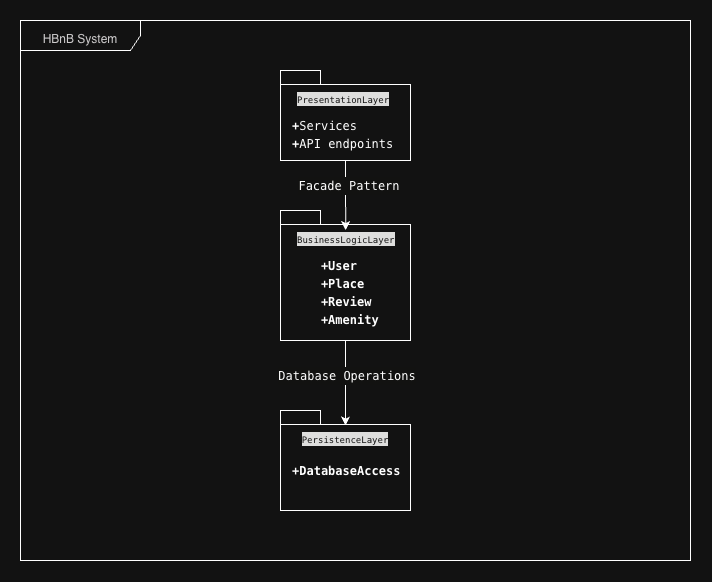

The diagram above was exported from draw.io. Its source (the exported page's mxGraphModel, read from the mxfile embedded in the PNG):
<mxGraphModel dx="1185" dy="794" grid="1" gridSize="10" guides="1" tooltips="1" connect="1" arrows="1" fold="1" page="1" pageScale="1" pageWidth="850" pageHeight="1100" math="0" shadow="0">
  <root>
    <mxCell id="0" />
    <mxCell id="1" parent="0" />
    <mxCell id="9BsyCphN4Fx1iq0fgkYD-1" parent="1" style="shape=umlFrame;whiteSpace=wrap;html=1;pointerEvents=0;width=120;height=30;" value="&lt;h1 style=&quot;box-sizing: border-box; margin: 0px; font-family: aktiv-grotesk, sans-serif; font-weight: 500; line-height: 1.1; color: rgb(41, 39, 40); text-align: start; background-color: rgb(255, 255, 255);&quot;&gt;&lt;font style=&quot;font-size: 12px;&quot;&gt;HBnB System&lt;/font&gt;&lt;/h1&gt;" vertex="1">
      <mxGeometry height="540" width="670" x="70" y="70" as="geometry" />
    </mxCell>
    <mxCell id="9BsyCphN4Fx1iq0fgkYD-2" parent="1" style="shape=folder;fontStyle=1;spacingTop=10;tabWidth=40;tabHeight=14;tabPosition=left;html=1;whiteSpace=wrap;" value="&lt;div style=&quot;background-color: rgb(255, 255, 254); font-family: Menlo, Monaco, &amp;quot;Courier New&amp;quot;, monospace; font-weight: normal; line-height: 18px; white-space: pre;&quot;&gt;&lt;br&gt;&lt;/div&gt;" vertex="1">
      <mxGeometry height="90" width="130" x="330" y="120" as="geometry" />
    </mxCell>
    <mxCell id="9BsyCphN4Fx1iq0fgkYD-5" parent="1" style="text;whiteSpace=wrap;html=1;" value="&lt;span style=&quot;color: rgb(255, 255, 255); font-family: Menlo, Monaco, &amp;quot;Courier New&amp;quot;, monospace; font-style: normal; font-variant-ligatures: normal; font-variant-caps: normal; font-weight: 400; letter-spacing: normal; orphans: 2; text-align: center; text-indent: 0px; text-transform: none; widows: 2; word-spacing: 0px; -webkit-text-stroke-width: 0px; white-space: pre; background-color: rgb(18, 18, 17); text-decoration-thickness: initial; text-decoration-style: initial; text-decoration-color: initial; float: none; display: inline !important;&quot;&gt;&lt;font style=&quot;font-size: 9px;&quot;&gt;PresentationLayer&lt;/font&gt;&lt;/span&gt;" vertex="1">
      <mxGeometry height="30" width="100" x="345" y="135" as="geometry" />
    </mxCell>
    <mxCell id="9BsyCphN4Fx1iq0fgkYD-15" parent="1" style="text;whiteSpace=wrap;html=1;" value="&lt;div style=&quot;font-family: Menlo, Monaco, &amp;quot;Courier New&amp;quot;, monospace; font-weight: normal; font-size: 12px; line-height: 18px; white-space: pre;&quot;&gt;&lt;div style=&quot;&quot;&gt;&lt;span&gt;&lt;font style=&quot;color: light-dark(rgb(0, 0, 0), rgb(255, 255, 255));&quot;&gt;&lt;span style=&quot;font-weight: bold;&quot;&gt;+&lt;/span&gt;&lt;span&gt;Services&lt;/span&gt;&lt;/font&gt;&lt;/span&gt;&lt;/div&gt;&lt;div style=&quot;&quot;&gt;&lt;span&gt;&lt;font style=&quot;color: light-dark(rgb(0, 0, 0), rgb(255, 255, 255));&quot;&gt;&lt;span style=&quot;font-weight: bold;&quot;&gt;+&lt;/span&gt;&lt;span&gt;API&lt;/span&gt;&lt;span&gt; endpoints&lt;/span&gt;&lt;/font&gt;&lt;/span&gt;&lt;/div&gt;&lt;/div&gt;" vertex="1">
      <mxGeometry height="40" width="110" x="340" y="160" as="geometry" />
    </mxCell>
    <mxCell id="9BsyCphN4Fx1iq0fgkYD-24" edge="1" parent="1" source="9BsyCphN4Fx1iq0fgkYD-16" style="edgeStyle=orthogonalEdgeStyle;rounded=0;orthogonalLoop=1;jettySize=auto;html=1;entryX=0.5;entryY=0;entryDx=0;entryDy=0;" target="9BsyCphN4Fx1iq0fgkYD-20">
      <mxGeometry relative="1" as="geometry" />
    </mxCell>
    <mxCell id="9BsyCphN4Fx1iq0fgkYD-16" parent="1" style="shape=folder;fontStyle=1;spacingTop=10;tabWidth=40;tabHeight=14;tabPosition=left;html=1;whiteSpace=wrap;" value="&lt;div style=&quot;background-color: rgb(255, 255, 254); font-family: Menlo, Monaco, &amp;quot;Courier New&amp;quot;, monospace; font-weight: normal; line-height: 18px; white-space: pre;&quot;&gt;&lt;br&gt;&lt;/div&gt;" vertex="1">
      <mxGeometry height="130" width="130" x="330" y="260" as="geometry" />
    </mxCell>
    <mxCell id="9BsyCphN4Fx1iq0fgkYD-17" parent="1" style="text;whiteSpace=wrap;html=1;" value="&lt;span style=&quot;color: rgb(255, 255, 255); font-family: Menlo, Monaco, &amp;quot;Courier New&amp;quot;, monospace; font-style: normal; font-variant-ligatures: normal; font-variant-caps: normal; font-weight: 400; letter-spacing: normal; orphans: 2; text-align: center; text-indent: 0px; text-transform: none; widows: 2; word-spacing: 0px; -webkit-text-stroke-width: 0px; white-space: pre; background-color: rgb(18, 18, 17); text-decoration-thickness: initial; text-decoration-style: initial; text-decoration-color: initial; float: none; display: inline !important;&quot;&gt;&lt;font style=&quot;font-size: 9px;&quot;&gt;BusinessLogicLayer&lt;/font&gt;&lt;/span&gt;" vertex="1">
      <mxGeometry height="30" width="100" x="345" y="275" as="geometry" />
    </mxCell>
    <mxCell id="9BsyCphN4Fx1iq0fgkYD-18" parent="1" style="text;whiteSpace=wrap;html=1;" value="&lt;div style=&quot;line-height: 18px;&quot;&gt;&lt;div style=&quot;&quot;&gt;&lt;font face=&quot;Menlo, Monaco, Courier New, monospace&quot;&gt;&lt;span style=&quot;white-space: pre;&quot;&gt;&lt;b&gt;    +User&lt;br/&gt;    +Place&lt;br/&gt;    +Review&lt;br/&gt;    +Amenity&lt;/b&gt;&lt;/span&gt;&lt;/font&gt;&lt;/div&gt;&lt;/div&gt;" vertex="1">
      <mxGeometry height="80" width="110" x="340" y="300" as="geometry" />
    </mxCell>
    <mxCell id="9BsyCphN4Fx1iq0fgkYD-19" parent="1" style="shape=folder;fontStyle=1;spacingTop=10;tabWidth=40;tabHeight=14;tabPosition=left;html=1;whiteSpace=wrap;" value="&lt;div style=&quot;background-color: rgb(255, 255, 254); font-family: Menlo, Monaco, &amp;quot;Courier New&amp;quot;, monospace; font-weight: normal; line-height: 18px; white-space: pre;&quot;&gt;&lt;br&gt;&lt;/div&gt;" vertex="1">
      <mxGeometry height="100" width="130" x="330" y="460" as="geometry" />
    </mxCell>
    <mxCell id="9BsyCphN4Fx1iq0fgkYD-20" parent="1" style="text;whiteSpace=wrap;html=1;align=center;" value="&lt;span style=&quot;color: rgb(255, 255, 255); font-family: Menlo, Monaco, &amp;quot;Courier New&amp;quot;, monospace; font-style: normal; font-variant-ligatures: normal; font-variant-caps: normal; font-weight: 400; letter-spacing: normal; orphans: 2; text-indent: 0px; text-transform: none; widows: 2; word-spacing: 0px; -webkit-text-stroke-width: 0px; white-space: pre; background-color: rgb(18, 18, 17); text-decoration-thickness: initial; text-decoration-style: initial; text-decoration-color: initial; float: none; display: inline !important;&quot;&gt;&lt;font style=&quot;font-size: 9px;&quot;&gt;PersistenceLayer&lt;/font&gt;&lt;/span&gt;" vertex="1">
      <mxGeometry height="30" width="100" x="345" y="475" as="geometry" />
    </mxCell>
    <mxCell id="9BsyCphN4Fx1iq0fgkYD-21" parent="1" style="text;whiteSpace=wrap;html=1;" value="&lt;div style=&quot;line-height: 18px;&quot;&gt;&lt;div style=&quot;&quot;&gt;&lt;font face=&quot;Menlo, Monaco, Courier New, monospace&quot;&gt;&lt;span style=&quot;white-space: pre;&quot;&gt;&lt;b&gt;+DatabaseAccess&lt;/b&gt;&lt;/span&gt;&lt;/font&gt;&lt;/div&gt;&lt;/div&gt;" vertex="1">
      <mxGeometry height="40" width="110" x="340" y="505" as="geometry" />
    </mxCell>
    <mxCell id="9BsyCphN4Fx1iq0fgkYD-22" edge="1" parent="1" source="9BsyCphN4Fx1iq0fgkYD-2" style="edgeStyle=orthogonalEdgeStyle;rounded=0;orthogonalLoop=1;jettySize=auto;html=1;entryX=0.502;entryY=0.151;entryDx=0;entryDy=0;entryPerimeter=0;" target="9BsyCphN4Fx1iq0fgkYD-16">
      <mxGeometry relative="1" as="geometry" />
    </mxCell>
    <mxCell id="9BsyCphN4Fx1iq0fgkYD-23" parent="1" style="text;whiteSpace=wrap;html=1;align=center;" value="&lt;div style=&quot;background-color: rgb(255, 255, 254); font-family: Menlo, Monaco, &amp;quot;Courier New&amp;quot;, monospace; font-weight: normal; font-size: 12px; line-height: 18px; white-space: pre;&quot;&gt;&lt;div style=&quot;&quot;&gt;&lt;span&gt;&lt;font style=&quot;color: light-dark(rgb(170, 133, 0), rgb(255, 255, 255));&quot;&gt;Facade Pattern&lt;/font&gt;&lt;/span&gt;&lt;/div&gt;&lt;/div&gt;" vertex="1">
      <mxGeometry height="30" width="130" x="334" y="220" as="geometry" />
    </mxCell>
    <mxCell id="9BsyCphN4Fx1iq0fgkYD-25" parent="1" style="text;whiteSpace=wrap;html=1;align=center;" value="&lt;div style=&quot;background-color: rgb(255, 255, 254); line-height: 18px;&quot;&gt;&lt;div style=&quot;&quot;&gt;&lt;font face=&quot;Menlo, Monaco, Courier New, monospace&quot;&gt;&lt;span style=&quot;white-space: pre;&quot;&gt;Database Operations&lt;/span&gt;&lt;/font&gt;&lt;/div&gt;&lt;/div&gt;" vertex="1">
      <mxGeometry height="30" width="130" x="332" y="410" as="geometry" />
    </mxCell>
  </root>
</mxGraphModel>